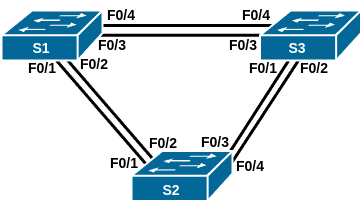

The diagram above was exported from draw.io. Its source (the exported page's mxGraphModel, read from the mxfile embedded in the PNG):
<mxGraphModel dx="1434" dy="971" grid="1" gridSize="10" guides="1" tooltips="1" connect="1" arrows="1" fold="1" page="1" pageScale="1" pageWidth="827" pageHeight="1169" math="0" shadow="0">
  <root>
    <mxCell id="0" />
    <mxCell id="1" parent="0" />
    <mxCell id="f9OrkrOD7GsaYfjVP4bd-13" value="&lt;b&gt;&lt;font style=&quot;font-size: 14px;&quot;&gt;F0/2&lt;/font&gt;&lt;/b&gt;" style="text;html=1;align=center;verticalAlign=middle;whiteSpace=wrap;rounded=0;" parent="1" vertex="1">
      <mxGeometry x="453" y="343" width="60" height="30" as="geometry" />
    </mxCell>
    <mxCell id="2piaRRsvQxlYRXwN0LXb-4" value="&lt;b&gt;&lt;font style=&quot;font-size: 14px;&quot;&gt;F0/3&lt;/font&gt;&lt;/b&gt;" style="text;html=1;align=center;verticalAlign=middle;whiteSpace=wrap;rounded=0;" parent="1" vertex="1">
      <mxGeometry x="382" y="320" width="60" height="30" as="geometry" />
    </mxCell>
    <mxCell id="2piaRRsvQxlYRXwN0LXb-20" value="&lt;b&gt;&lt;font style=&quot;font-size: 14px;&quot;&gt;F0/1&lt;/font&gt;&lt;/b&gt;" style="text;html=1;align=center;verticalAlign=middle;whiteSpace=wrap;rounded=0;" parent="1" vertex="1">
      <mxGeometry x="402" y="343" width="60" height="30" as="geometry" />
    </mxCell>
    <mxCell id="2piaRRsvQxlYRXwN0LXb-21" value="&lt;b&gt;&lt;font style=&quot;font-size: 14px;&quot;&gt;F0/4&lt;/font&gt;&lt;/b&gt;" style="text;html=1;align=center;verticalAlign=middle;whiteSpace=wrap;rounded=0;" parent="1" vertex="1">
      <mxGeometry x="389" y="440.5" width="60" height="30" as="geometry" />
    </mxCell>
    <mxCell id="2piaRRsvQxlYRXwN0LXb-25" value="" style="endArrow=none;html=1;rounded=0;strokeWidth=3;" parent="1" edge="1">
      <mxGeometry width="50" height="50" relative="1" as="geometry">
        <mxPoint x="470" y="330" as="sourcePoint" />
        <mxPoint x="380" y="470" as="targetPoint" />
      </mxGeometry>
    </mxCell>
    <mxCell id="2piaRRsvQxlYRXwN0LXb-26" value="" style="endArrow=none;html=1;rounded=0;strokeWidth=3;" parent="1" edge="1">
      <mxGeometry width="50" height="50" relative="1" as="geometry">
        <mxPoint x="219" y="330" as="sourcePoint" />
        <mxPoint x="340" y="470" as="targetPoint" />
      </mxGeometry>
    </mxCell>
    <mxCell id="2piaRRsvQxlYRXwN0LXb-27" value="" style="endArrow=none;html=1;rounded=0;strokeWidth=3;" parent="1" edge="1">
      <mxGeometry width="50" height="50" relative="1" as="geometry">
        <mxPoint x="260" y="315" as="sourcePoint" />
        <mxPoint x="440" y="315" as="targetPoint" />
      </mxGeometry>
    </mxCell>
    <mxCell id="f9OrkrOD7GsaYfjVP4bd-12" value="&lt;b&gt;&lt;font style=&quot;font-size: 14px;&quot;&gt;F0/1&lt;/font&gt;&lt;/b&gt;" style="text;html=1;align=center;verticalAlign=middle;whiteSpace=wrap;rounded=0;" parent="1" vertex="1">
      <mxGeometry x="181" y="343" width="60" height="30" as="geometry" />
    </mxCell>
    <mxCell id="8hAFOE6kwnQCCH-C_sWi-5" value="" style="endArrow=none;html=1;rounded=0;strokeWidth=3;" parent="1" edge="1">
      <mxGeometry width="50" height="50" relative="1" as="geometry">
        <mxPoint x="260" y="324.8" as="sourcePoint" />
        <mxPoint x="440" y="324.8" as="targetPoint" />
      </mxGeometry>
    </mxCell>
    <mxCell id="8hAFOE6kwnQCCH-C_sWi-6" value="&lt;b&gt;&lt;font style=&quot;font-size: 14px;&quot;&gt;F0/4&lt;/font&gt;&lt;/b&gt;" style="text;html=1;align=center;verticalAlign=middle;whiteSpace=wrap;rounded=0;" parent="1" vertex="1">
      <mxGeometry x="395" y="290" width="60" height="30" as="geometry" />
    </mxCell>
    <mxCell id="8hAFOE6kwnQCCH-C_sWi-7" value="&lt;b&gt;&lt;font style=&quot;font-size: 14px;&quot;&gt;F0/4&lt;/font&gt;&lt;/b&gt;" style="text;html=1;align=center;verticalAlign=middle;whiteSpace=wrap;rounded=0;" parent="1" vertex="1">
      <mxGeometry x="260" y="290" width="60" height="30" as="geometry" />
    </mxCell>
    <mxCell id="8hAFOE6kwnQCCH-C_sWi-8" value="" style="endArrow=none;html=1;rounded=0;strokeWidth=3;" parent="1" edge="1">
      <mxGeometry width="50" height="50" relative="1" as="geometry">
        <mxPoint x="480" y="330" as="sourcePoint" />
        <mxPoint x="386" y="474" as="targetPoint" />
      </mxGeometry>
    </mxCell>
    <mxCell id="8hAFOE6kwnQCCH-C_sWi-9" value="" style="endArrow=none;html=1;rounded=0;strokeWidth=3;" parent="1" edge="1">
      <mxGeometry width="50" height="50" relative="1" as="geometry">
        <mxPoint x="212" y="335" as="sourcePoint" />
        <mxPoint x="333" y="475" as="targetPoint" />
      </mxGeometry>
    </mxCell>
    <mxCell id="2piaRRsvQxlYRXwN0LXb-1" value="" style="group" parent="1" vertex="1" connectable="0">
      <mxGeometry x="170" y="300" width="101" height="53" as="geometry" />
    </mxCell>
    <mxCell id="2piaRRsvQxlYRXwN0LXb-2" value="" style="shape=mxgraph.cisco.switches.workgroup_switch;sketch=0;html=1;pointerEvents=1;dashed=0;fillColor=#036897;strokeColor=#ffffff;strokeWidth=2;verticalLabelPosition=bottom;verticalAlign=top;align=center;outlineConnect=0;" parent="2piaRRsvQxlYRXwN0LXb-1" vertex="1">
      <mxGeometry width="101" height="50" as="geometry" />
    </mxCell>
    <mxCell id="2piaRRsvQxlYRXwN0LXb-3" value="&lt;b&gt;&lt;font color=&quot;#ffffff&quot; style=&quot;font-size: 14px;&quot;&gt;S1&lt;/font&gt;&lt;/b&gt;" style="text;html=1;align=center;verticalAlign=middle;whiteSpace=wrap;rounded=0;" parent="2piaRRsvQxlYRXwN0LXb-1" vertex="1">
      <mxGeometry x="10" y="23" width="60" height="30" as="geometry" />
    </mxCell>
    <mxCell id="8hAFOE6kwnQCCH-C_sWi-1" value="" style="group" parent="1" vertex="1" connectable="0">
      <mxGeometry x="300" y="441.5" width="101" height="53" as="geometry" />
    </mxCell>
    <mxCell id="8hAFOE6kwnQCCH-C_sWi-2" value="" style="shape=mxgraph.cisco.switches.workgroup_switch;sketch=0;html=1;pointerEvents=1;dashed=0;fillColor=#036897;strokeColor=#ffffff;strokeWidth=2;verticalLabelPosition=bottom;verticalAlign=top;align=center;outlineConnect=0;" parent="8hAFOE6kwnQCCH-C_sWi-1" vertex="1">
      <mxGeometry y="-1" width="101" height="50" as="geometry" />
    </mxCell>
    <mxCell id="8hAFOE6kwnQCCH-C_sWi-3" value="&lt;b&gt;&lt;font color=&quot;#ffffff&quot; style=&quot;font-size: 14px;&quot;&gt;S2&lt;/font&gt;&lt;/b&gt;" style="text;html=1;align=center;verticalAlign=middle;whiteSpace=wrap;rounded=0;" parent="8hAFOE6kwnQCCH-C_sWi-1" vertex="1">
      <mxGeometry x="10" y="23" width="60" height="30" as="geometry" />
    </mxCell>
    <mxCell id="8hAFOE6kwnQCCH-C_sWi-10" value="&lt;b&gt;&lt;font style=&quot;font-size: 14px;&quot;&gt;F0/3&lt;/font&gt;&lt;/b&gt;" style="text;html=1;align=center;verticalAlign=middle;whiteSpace=wrap;rounded=0;" parent="1" vertex="1">
      <mxGeometry x="251" y="320" width="60" height="30" as="geometry" />
    </mxCell>
    <mxCell id="8hAFOE6kwnQCCH-C_sWi-11" value="&lt;b&gt;&lt;font style=&quot;font-size: 14px;&quot;&gt;F0/3&lt;/font&gt;&lt;/b&gt;" style="text;html=1;align=center;verticalAlign=middle;whiteSpace=wrap;rounded=0;" parent="1" vertex="1">
      <mxGeometry x="354" y="416.5" width="60" height="30" as="geometry" />
    </mxCell>
    <mxCell id="8hAFOE6kwnQCCH-C_sWi-13" value="&lt;b&gt;&lt;font style=&quot;font-size: 14px;&quot;&gt;F0/1&lt;/font&gt;&lt;/b&gt;" style="text;html=1;align=center;verticalAlign=middle;whiteSpace=wrap;rounded=0;" parent="1" vertex="1">
      <mxGeometry x="263" y="437.5" width="60" height="30" as="geometry" />
    </mxCell>
    <mxCell id="8hAFOE6kwnQCCH-C_sWi-14" value="&lt;b&gt;&lt;font style=&quot;font-size: 14px;&quot;&gt;F0/2&lt;/font&gt;&lt;/b&gt;" style="text;html=1;align=center;verticalAlign=middle;whiteSpace=wrap;rounded=0;" parent="1" vertex="1">
      <mxGeometry x="233" y="339" width="60" height="30" as="geometry" />
    </mxCell>
    <mxCell id="8hAFOE6kwnQCCH-C_sWi-15" value="&lt;b&gt;&lt;font style=&quot;font-size: 14px;&quot;&gt;F0/2&lt;/font&gt;&lt;/b&gt;" style="text;html=1;align=center;verticalAlign=middle;whiteSpace=wrap;rounded=0;" parent="1" vertex="1">
      <mxGeometry x="302" y="417.5" width="60" height="30" as="geometry" />
    </mxCell>
    <mxCell id="8hAFOE6kwnQCCH-C_sWi-16" value="" style="group" parent="1" vertex="1" connectable="0">
      <mxGeometry x="428.5" y="300" width="101" height="53" as="geometry" />
    </mxCell>
    <mxCell id="f9OrkrOD7GsaYfjVP4bd-2" value="" style="shape=mxgraph.cisco.switches.workgroup_switch;sketch=0;html=1;pointerEvents=1;dashed=0;fillColor=#036897;strokeColor=#ffffff;strokeWidth=2;verticalLabelPosition=bottom;verticalAlign=top;align=center;outlineConnect=0;" parent="8hAFOE6kwnQCCH-C_sWi-16" vertex="1">
      <mxGeometry width="101" height="50" as="geometry" />
    </mxCell>
    <mxCell id="f9OrkrOD7GsaYfjVP4bd-8" value="&lt;b&gt;&lt;font color=&quot;#ffffff&quot; style=&quot;font-size: 14px;&quot;&gt;S3&lt;/font&gt;&lt;/b&gt;" style="text;html=1;align=center;verticalAlign=middle;whiteSpace=wrap;rounded=0;" parent="8hAFOE6kwnQCCH-C_sWi-16" vertex="1">
      <mxGeometry x="7.5" y="23" width="60" height="30" as="geometry" />
    </mxCell>
  </root>
</mxGraphModel>